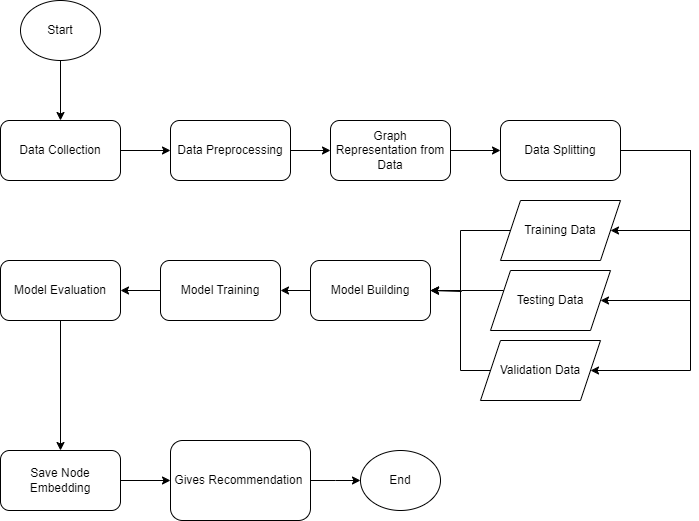

The diagram above was exported from draw.io. Its source (the exported page's mxGraphModel, read from the mxfile embedded in the PNG):
<mxGraphModel dx="1434" dy="752" grid="1" gridSize="10" guides="1" tooltips="1" connect="1" arrows="1" fold="1" page="1" pageScale="1" pageWidth="827" pageHeight="1169" background="#ffffff" math="0" shadow="0">
  <root>
    <mxCell id="WIyWlLk6GJQsqaUBKTNV-0" />
    <mxCell id="WIyWlLk6GJQsqaUBKTNV-1" parent="WIyWlLk6GJQsqaUBKTNV-0" />
    <mxCell id="QOFNQ5GOS6Vl51pQJDRk-3" style="edgeStyle=orthogonalEdgeStyle;rounded=0;orthogonalLoop=1;jettySize=auto;html=1;" parent="WIyWlLk6GJQsqaUBKTNV-1" source="QOFNQ5GOS6Vl51pQJDRk-1" target="QOFNQ5GOS6Vl51pQJDRk-2" edge="1">
      <mxGeometry relative="1" as="geometry" />
    </mxCell>
    <mxCell id="QOFNQ5GOS6Vl51pQJDRk-1" value="Start" style="ellipse;whiteSpace=wrap;html=1;" parent="WIyWlLk6GJQsqaUBKTNV-1" vertex="1">
      <mxGeometry x="110" y="20" width="80" height="60" as="geometry" />
    </mxCell>
    <mxCell id="QOFNQ5GOS6Vl51pQJDRk-6" style="edgeStyle=orthogonalEdgeStyle;rounded=0;orthogonalLoop=1;jettySize=auto;html=1;entryX=0;entryY=0.5;entryDx=0;entryDy=0;" parent="WIyWlLk6GJQsqaUBKTNV-1" source="QOFNQ5GOS6Vl51pQJDRk-2" target="QOFNQ5GOS6Vl51pQJDRk-4" edge="1">
      <mxGeometry relative="1" as="geometry" />
    </mxCell>
    <mxCell id="QOFNQ5GOS6Vl51pQJDRk-2" value="Data Collection" style="rounded=1;whiteSpace=wrap;html=1;" parent="WIyWlLk6GJQsqaUBKTNV-1" vertex="1">
      <mxGeometry x="90" y="140" width="120" height="60" as="geometry" />
    </mxCell>
    <mxCell id="QOFNQ5GOS6Vl51pQJDRk-10" style="edgeStyle=orthogonalEdgeStyle;rounded=0;orthogonalLoop=1;jettySize=auto;html=1;entryX=0;entryY=0.5;entryDx=0;entryDy=0;" parent="WIyWlLk6GJQsqaUBKTNV-1" source="QOFNQ5GOS6Vl51pQJDRk-4" target="QOFNQ5GOS6Vl51pQJDRk-8" edge="1">
      <mxGeometry relative="1" as="geometry" />
    </mxCell>
    <mxCell id="QOFNQ5GOS6Vl51pQJDRk-4" value="Data Preprocessing" style="rounded=1;whiteSpace=wrap;html=1;" parent="WIyWlLk6GJQsqaUBKTNV-1" vertex="1">
      <mxGeometry x="260" y="140" width="120" height="60" as="geometry" />
    </mxCell>
    <mxCell id="QOFNQ5GOS6Vl51pQJDRk-12" style="edgeStyle=orthogonalEdgeStyle;rounded=0;orthogonalLoop=1;jettySize=auto;html=1;" parent="WIyWlLk6GJQsqaUBKTNV-1" source="QOFNQ5GOS6Vl51pQJDRk-8" target="QOFNQ5GOS6Vl51pQJDRk-11" edge="1">
      <mxGeometry relative="1" as="geometry" />
    </mxCell>
    <mxCell id="QOFNQ5GOS6Vl51pQJDRk-8" value="Graph Representation from Data" style="rounded=1;whiteSpace=wrap;html=1;" parent="WIyWlLk6GJQsqaUBKTNV-1" vertex="1">
      <mxGeometry x="420" y="140" width="120" height="60" as="geometry" />
    </mxCell>
    <mxCell id="QOFNQ5GOS6Vl51pQJDRk-18" style="edgeStyle=orthogonalEdgeStyle;rounded=0;orthogonalLoop=1;jettySize=auto;html=1;entryX=1;entryY=0.5;entryDx=0;entryDy=0;" parent="WIyWlLk6GJQsqaUBKTNV-1" source="QOFNQ5GOS6Vl51pQJDRk-11" target="QOFNQ5GOS6Vl51pQJDRk-13" edge="1">
      <mxGeometry relative="1" as="geometry">
        <Array as="points">
          <mxPoint x="780" y="170" />
          <mxPoint x="780" y="390" />
        </Array>
      </mxGeometry>
    </mxCell>
    <mxCell id="QOFNQ5GOS6Vl51pQJDRk-20" style="edgeStyle=orthogonalEdgeStyle;rounded=0;orthogonalLoop=1;jettySize=auto;html=1;entryX=1;entryY=0.5;entryDx=0;entryDy=0;" parent="WIyWlLk6GJQsqaUBKTNV-1" source="QOFNQ5GOS6Vl51pQJDRk-11" target="QOFNQ5GOS6Vl51pQJDRk-15" edge="1">
      <mxGeometry relative="1" as="geometry">
        <Array as="points">
          <mxPoint x="780" y="170" />
          <mxPoint x="780" y="320" />
        </Array>
      </mxGeometry>
    </mxCell>
    <mxCell id="QOFNQ5GOS6Vl51pQJDRk-21" style="edgeStyle=orthogonalEdgeStyle;rounded=0;orthogonalLoop=1;jettySize=auto;html=1;entryX=1;entryY=0.5;entryDx=0;entryDy=0;" parent="WIyWlLk6GJQsqaUBKTNV-1" source="QOFNQ5GOS6Vl51pQJDRk-11" target="QOFNQ5GOS6Vl51pQJDRk-14" edge="1">
      <mxGeometry relative="1" as="geometry">
        <Array as="points">
          <mxPoint x="780" y="170" />
          <mxPoint x="780" y="250" />
        </Array>
      </mxGeometry>
    </mxCell>
    <mxCell id="QOFNQ5GOS6Vl51pQJDRk-11" value="Data Splitting" style="rounded=1;whiteSpace=wrap;html=1;" parent="WIyWlLk6GJQsqaUBKTNV-1" vertex="1">
      <mxGeometry x="590" y="140" width="120" height="60" as="geometry" />
    </mxCell>
    <mxCell id="QOFNQ5GOS6Vl51pQJDRk-27" style="edgeStyle=orthogonalEdgeStyle;rounded=0;orthogonalLoop=1;jettySize=auto;html=1;entryX=1;entryY=0.5;entryDx=0;entryDy=0;" parent="WIyWlLk6GJQsqaUBKTNV-1" source="QOFNQ5GOS6Vl51pQJDRk-13" target="QOFNQ5GOS6Vl51pQJDRk-24" edge="1">
      <mxGeometry relative="1" as="geometry">
        <Array as="points">
          <mxPoint x="550" y="390" />
          <mxPoint x="550" y="310" />
        </Array>
      </mxGeometry>
    </mxCell>
    <mxCell id="QOFNQ5GOS6Vl51pQJDRk-13" value="Validation Data" style="shape=parallelogram;perimeter=parallelogramPerimeter;whiteSpace=wrap;html=1;fixedSize=1;" parent="WIyWlLk6GJQsqaUBKTNV-1" vertex="1">
      <mxGeometry x="570" y="360" width="120" height="60" as="geometry" />
    </mxCell>
    <mxCell id="QOFNQ5GOS6Vl51pQJDRk-25" style="edgeStyle=orthogonalEdgeStyle;rounded=0;orthogonalLoop=1;jettySize=auto;html=1;entryX=1;entryY=0.5;entryDx=0;entryDy=0;" parent="WIyWlLk6GJQsqaUBKTNV-1" source="QOFNQ5GOS6Vl51pQJDRk-14" target="QOFNQ5GOS6Vl51pQJDRk-24" edge="1">
      <mxGeometry relative="1" as="geometry">
        <Array as="points">
          <mxPoint x="550" y="250" />
          <mxPoint x="550" y="310" />
        </Array>
      </mxGeometry>
    </mxCell>
    <mxCell id="QOFNQ5GOS6Vl51pQJDRk-14" value="Training Data" style="shape=parallelogram;perimeter=parallelogramPerimeter;whiteSpace=wrap;html=1;fixedSize=1;" parent="WIyWlLk6GJQsqaUBKTNV-1" vertex="1">
      <mxGeometry x="590" y="220" width="120" height="60" as="geometry" />
    </mxCell>
    <mxCell id="QOFNQ5GOS6Vl51pQJDRk-26" style="edgeStyle=orthogonalEdgeStyle;rounded=0;orthogonalLoop=1;jettySize=auto;html=1;" parent="WIyWlLk6GJQsqaUBKTNV-1" source="QOFNQ5GOS6Vl51pQJDRk-15" edge="1">
      <mxGeometry relative="1" as="geometry">
        <mxPoint x="520" y="310" as="targetPoint" />
        <Array as="points">
          <mxPoint x="551" y="310" />
          <mxPoint x="551" y="311" />
        </Array>
      </mxGeometry>
    </mxCell>
    <mxCell id="QOFNQ5GOS6Vl51pQJDRk-15" value="Testing Data" style="shape=parallelogram;perimeter=parallelogramPerimeter;whiteSpace=wrap;html=1;fixedSize=1;" parent="WIyWlLk6GJQsqaUBKTNV-1" vertex="1">
      <mxGeometry x="580" y="290" width="120" height="60" as="geometry" />
    </mxCell>
    <mxCell id="QOFNQ5GOS6Vl51pQJDRk-22" style="edgeStyle=orthogonalEdgeStyle;rounded=0;orthogonalLoop=1;jettySize=auto;html=1;exitX=0.5;exitY=1;exitDx=0;exitDy=0;" parent="WIyWlLk6GJQsqaUBKTNV-1" source="QOFNQ5GOS6Vl51pQJDRk-13" target="QOFNQ5GOS6Vl51pQJDRk-13" edge="1">
      <mxGeometry relative="1" as="geometry" />
    </mxCell>
    <mxCell id="QOFNQ5GOS6Vl51pQJDRk-29" style="edgeStyle=orthogonalEdgeStyle;rounded=0;orthogonalLoop=1;jettySize=auto;html=1;entryX=1;entryY=0.5;entryDx=0;entryDy=0;" parent="WIyWlLk6GJQsqaUBKTNV-1" source="QOFNQ5GOS6Vl51pQJDRk-24" target="QOFNQ5GOS6Vl51pQJDRk-28" edge="1">
      <mxGeometry relative="1" as="geometry" />
    </mxCell>
    <mxCell id="QOFNQ5GOS6Vl51pQJDRk-24" value="Model Building" style="rounded=1;whiteSpace=wrap;html=1;" parent="WIyWlLk6GJQsqaUBKTNV-1" vertex="1">
      <mxGeometry x="400" y="280" width="120" height="60" as="geometry" />
    </mxCell>
    <mxCell id="QOFNQ5GOS6Vl51pQJDRk-31" style="edgeStyle=orthogonalEdgeStyle;rounded=0;orthogonalLoop=1;jettySize=auto;html=1;entryX=1;entryY=0.5;entryDx=0;entryDy=0;" parent="WIyWlLk6GJQsqaUBKTNV-1" source="QOFNQ5GOS6Vl51pQJDRk-28" target="QOFNQ5GOS6Vl51pQJDRk-30" edge="1">
      <mxGeometry relative="1" as="geometry" />
    </mxCell>
    <mxCell id="QOFNQ5GOS6Vl51pQJDRk-28" value="Model Training" style="rounded=1;whiteSpace=wrap;html=1;" parent="WIyWlLk6GJQsqaUBKTNV-1" vertex="1">
      <mxGeometry x="250" y="280" width="120" height="60" as="geometry" />
    </mxCell>
    <mxCell id="QOFNQ5GOS6Vl51pQJDRk-33" style="edgeStyle=orthogonalEdgeStyle;rounded=0;orthogonalLoop=1;jettySize=auto;html=1;entryX=0.5;entryY=0;entryDx=0;entryDy=0;" parent="WIyWlLk6GJQsqaUBKTNV-1" source="QOFNQ5GOS6Vl51pQJDRk-30" target="QOFNQ5GOS6Vl51pQJDRk-32" edge="1">
      <mxGeometry relative="1" as="geometry" />
    </mxCell>
    <mxCell id="QOFNQ5GOS6Vl51pQJDRk-30" value="Model Evaluation" style="rounded=1;whiteSpace=wrap;html=1;" parent="WIyWlLk6GJQsqaUBKTNV-1" vertex="1">
      <mxGeometry x="90" y="280" width="120" height="60" as="geometry" />
    </mxCell>
    <mxCell id="QOFNQ5GOS6Vl51pQJDRk-36" style="edgeStyle=orthogonalEdgeStyle;rounded=0;orthogonalLoop=1;jettySize=auto;html=1;entryX=0;entryY=0.5;entryDx=0;entryDy=0;" parent="WIyWlLk6GJQsqaUBKTNV-1" source="QOFNQ5GOS6Vl51pQJDRk-32" target="QOFNQ5GOS6Vl51pQJDRk-35" edge="1">
      <mxGeometry relative="1" as="geometry" />
    </mxCell>
    <mxCell id="QOFNQ5GOS6Vl51pQJDRk-32" value="Save Node Embedding" style="rounded=1;whiteSpace=wrap;html=1;" parent="WIyWlLk6GJQsqaUBKTNV-1" vertex="1">
      <mxGeometry x="90" y="470" width="120" height="60" as="geometry" />
    </mxCell>
    <mxCell id="QOFNQ5GOS6Vl51pQJDRk-38" style="edgeStyle=orthogonalEdgeStyle;rounded=0;orthogonalLoop=1;jettySize=auto;html=1;entryX=0;entryY=0.5;entryDx=0;entryDy=0;" parent="WIyWlLk6GJQsqaUBKTNV-1" source="QOFNQ5GOS6Vl51pQJDRk-35" edge="1">
      <mxGeometry relative="1" as="geometry">
        <mxPoint x="450" y="500" as="targetPoint" />
      </mxGeometry>
    </mxCell>
    <mxCell id="QOFNQ5GOS6Vl51pQJDRk-35" value="Gives Recommendation&amp;nbsp;" style="rounded=1;whiteSpace=wrap;html=1;align=center;" parent="WIyWlLk6GJQsqaUBKTNV-1" vertex="1">
      <mxGeometry x="260" y="460" width="140" height="80" as="geometry" />
    </mxCell>
    <mxCell id="QOFNQ5GOS6Vl51pQJDRk-39" value="End" style="ellipse;whiteSpace=wrap;html=1;" parent="WIyWlLk6GJQsqaUBKTNV-1" vertex="1">
      <mxGeometry x="450" y="470" width="80" height="60" as="geometry" />
    </mxCell>
  </root>
</mxGraphModel>